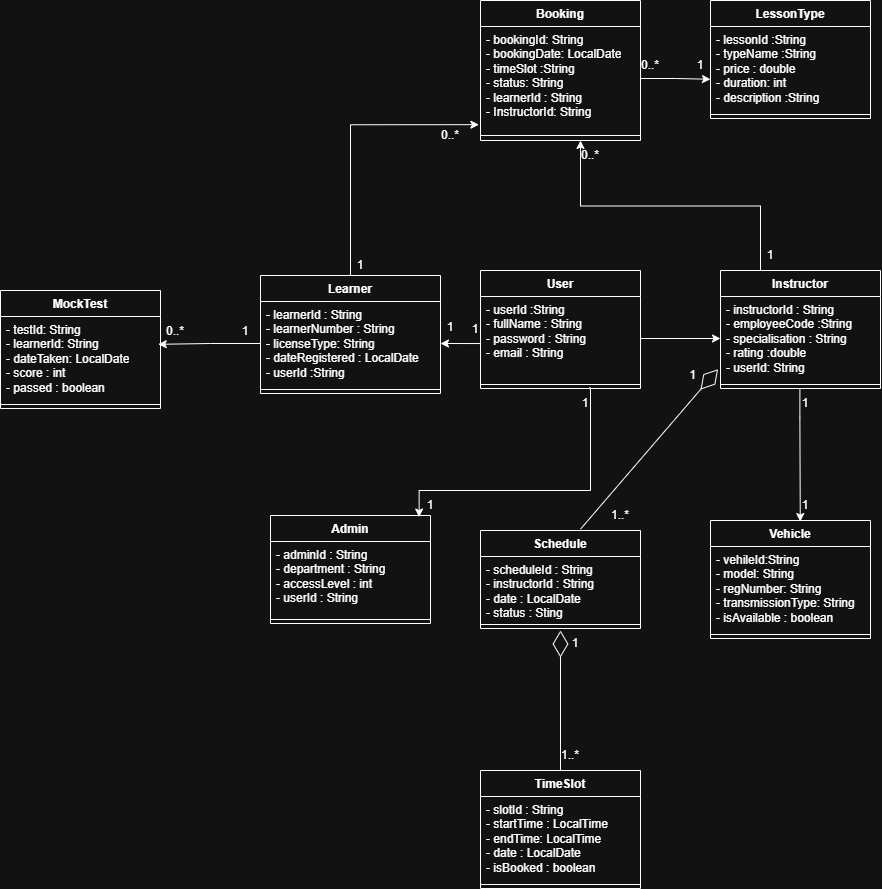

The diagram above was exported from draw.io. Its source (the exported page's mxGraphModel, read from the mxfile embedded in the PNG):
<mxGraphModel dx="2451" dy="1819" grid="1" gridSize="10" guides="1" tooltips="1" connect="1" arrows="1" fold="1" page="1" pageScale="1" pageWidth="850" pageHeight="1100" math="0" shadow="0">
  <root>
    <mxCell id="0" />
    <mxCell id="1" parent="0" />
    <mxCell id="3RdIlvq6_nHEG1CUatfJ-1" parent="1" style="swimlane;fontStyle=1;align=center;verticalAlign=top;childLayout=stackLayout;horizontal=1;startSize=26;horizontalStack=0;resizeParent=1;resizeParentMax=0;resizeLast=0;collapsible=1;marginBottom=0;whiteSpace=wrap;html=1;" value="User" vertex="1">
      <mxGeometry height="118" width="160" x="-60" y="80" as="geometry" />
    </mxCell>
    <mxCell id="3RdIlvq6_nHEG1CUatfJ-2" parent="3RdIlvq6_nHEG1CUatfJ-1" style="text;strokeColor=none;fillColor=none;align=left;verticalAlign=top;spacingLeft=4;spacingRight=4;overflow=hidden;rotatable=0;points=[[0,0.5],[1,0.5]];portConstraint=eastwest;whiteSpace=wrap;html=1;" value="- userId :String&lt;div&gt;- fullName : String&lt;/div&gt;&lt;div&gt;- password : String&lt;/div&gt;&lt;div&gt;- email : String&lt;/div&gt;&lt;div&gt;&lt;br&gt;&lt;/div&gt;" vertex="1">
      <mxGeometry height="84" width="160" y="26" as="geometry" />
    </mxCell>
    <mxCell id="3RdIlvq6_nHEG1CUatfJ-3" parent="3RdIlvq6_nHEG1CUatfJ-1" style="line;strokeWidth=1;fillColor=none;align=left;verticalAlign=middle;spacingTop=-1;spacingLeft=3;spacingRight=3;rotatable=0;labelPosition=right;points=[];portConstraint=eastwest;strokeColor=inherit;" value="" vertex="1">
      <mxGeometry height="8" width="160" y="110" as="geometry" />
    </mxCell>
    <mxCell id="3RdIlvq6_nHEG1CUatfJ-5" parent="1" style="swimlane;fontStyle=1;align=center;verticalAlign=top;childLayout=stackLayout;horizontal=1;startSize=26;horizontalStack=0;resizeParent=1;resizeParentMax=0;resizeLast=0;collapsible=1;marginBottom=0;whiteSpace=wrap;html=1;" value="Instructor" vertex="1">
      <mxGeometry height="118" width="160" x="180" y="80" as="geometry" />
    </mxCell>
    <mxCell id="3RdIlvq6_nHEG1CUatfJ-6" parent="3RdIlvq6_nHEG1CUatfJ-5" style="text;strokeColor=none;fillColor=none;align=left;verticalAlign=top;spacingLeft=4;spacingRight=4;overflow=hidden;rotatable=0;points=[[0,0.5],[1,0.5]];portConstraint=eastwest;whiteSpace=wrap;html=1;" value="- instructorId : String&lt;div&gt;- employeeCode :String&lt;/div&gt;&lt;div&gt;- specialisation : String&lt;/div&gt;&lt;div&gt;- rating :double&lt;/div&gt;&lt;div&gt;- userId: String&lt;/div&gt;" vertex="1">
      <mxGeometry height="84" width="160" y="26" as="geometry" />
    </mxCell>
    <mxCell id="3RdIlvq6_nHEG1CUatfJ-7" parent="3RdIlvq6_nHEG1CUatfJ-5" style="line;strokeWidth=1;fillColor=none;align=left;verticalAlign=middle;spacingTop=-1;spacingLeft=3;spacingRight=3;rotatable=0;labelPosition=right;points=[];portConstraint=eastwest;strokeColor=inherit;" value="" vertex="1">
      <mxGeometry height="8" width="160" y="110" as="geometry" />
    </mxCell>
    <mxCell id="3RdIlvq6_nHEG1CUatfJ-9" parent="1" style="swimlane;fontStyle=1;align=center;verticalAlign=top;childLayout=stackLayout;horizontal=1;startSize=26;horizontalStack=0;resizeParent=1;resizeParentMax=0;resizeLast=0;collapsible=1;marginBottom=0;whiteSpace=wrap;html=1;" value="Learner" vertex="1">
      <mxGeometry height="118" width="180" x="-280" y="85" as="geometry" />
    </mxCell>
    <mxCell id="3RdIlvq6_nHEG1CUatfJ-10" parent="3RdIlvq6_nHEG1CUatfJ-9" style="text;strokeColor=none;fillColor=none;align=left;verticalAlign=top;spacingLeft=4;spacingRight=4;overflow=hidden;rotatable=0;points=[[0,0.5],[1,0.5]];portConstraint=eastwest;whiteSpace=wrap;html=1;" value="- learnerId : String&lt;div&gt;- learnerNumber : String&lt;/div&gt;&lt;div&gt;- licenseType: String&lt;/div&gt;&lt;div&gt;- dateRegistered : LocalDate&lt;/div&gt;&lt;div&gt;- userId :String&lt;/div&gt;" vertex="1">
      <mxGeometry height="84" width="180" y="26" as="geometry" />
    </mxCell>
    <mxCell id="3RdIlvq6_nHEG1CUatfJ-11" parent="3RdIlvq6_nHEG1CUatfJ-9" style="line;strokeWidth=1;fillColor=none;align=left;verticalAlign=middle;spacingTop=-1;spacingLeft=3;spacingRight=3;rotatable=0;labelPosition=right;points=[];portConstraint=eastwest;strokeColor=inherit;" value="" vertex="1">
      <mxGeometry height="8" width="180" y="110" as="geometry" />
    </mxCell>
    <mxCell id="3RdIlvq6_nHEG1CUatfJ-13" parent="1" style="swimlane;fontStyle=1;align=center;verticalAlign=top;childLayout=stackLayout;horizontal=1;startSize=26;horizontalStack=0;resizeParent=1;resizeParentMax=0;resizeLast=0;collapsible=1;marginBottom=0;whiteSpace=wrap;html=1;" value="Booking" vertex="1">
      <mxGeometry height="140" width="160" x="-60" y="-190" as="geometry" />
    </mxCell>
    <mxCell id="3RdIlvq6_nHEG1CUatfJ-14" parent="3RdIlvq6_nHEG1CUatfJ-13" style="text;strokeColor=none;fillColor=none;align=left;verticalAlign=top;spacingLeft=4;spacingRight=4;overflow=hidden;rotatable=0;points=[[0,0.5],[1,0.5]];portConstraint=eastwest;whiteSpace=wrap;html=1;" value="- bookingId: String&lt;div&gt;- bookingDate: LocalDate&lt;/div&gt;&lt;div&gt;- timeSlot :String&lt;/div&gt;&lt;div&gt;- status: String&lt;/div&gt;&lt;div&gt;- learnerId : String&lt;/div&gt;&lt;div&gt;- InstructorId: String&lt;/div&gt;" vertex="1">
      <mxGeometry height="104" width="160" y="26" as="geometry" />
    </mxCell>
    <mxCell id="3RdIlvq6_nHEG1CUatfJ-15" parent="3RdIlvq6_nHEG1CUatfJ-13" style="line;strokeWidth=1;fillColor=none;align=left;verticalAlign=middle;spacingTop=-1;spacingLeft=3;spacingRight=3;rotatable=0;labelPosition=right;points=[];portConstraint=eastwest;strokeColor=inherit;" value="" vertex="1">
      <mxGeometry height="10" width="160" y="130" as="geometry" />
    </mxCell>
    <mxCell id="3RdIlvq6_nHEG1CUatfJ-17" parent="1" style="swimlane;fontStyle=1;align=center;verticalAlign=top;childLayout=stackLayout;horizontal=1;startSize=26;horizontalStack=0;resizeParent=1;resizeParentMax=0;resizeLast=0;collapsible=1;marginBottom=0;whiteSpace=wrap;html=1;" value="MockTest" vertex="1">
      <mxGeometry height="118" width="160" x="-540" y="100" as="geometry" />
    </mxCell>
    <mxCell id="3RdIlvq6_nHEG1CUatfJ-18" parent="3RdIlvq6_nHEG1CUatfJ-17" style="text;strokeColor=none;fillColor=none;align=left;verticalAlign=top;spacingLeft=4;spacingRight=4;overflow=hidden;rotatable=0;points=[[0,0.5],[1,0.5]];portConstraint=eastwest;whiteSpace=wrap;html=1;" value="- testId: String&lt;div&gt;- learnerId: String&lt;/div&gt;&lt;div&gt;- dateTaken: LocalDate&lt;/div&gt;&lt;div&gt;- score : int&lt;/div&gt;&lt;div&gt;- passed : boolean&lt;/div&gt;" vertex="1">
      <mxGeometry height="84" width="160" y="26" as="geometry" />
    </mxCell>
    <mxCell id="3RdIlvq6_nHEG1CUatfJ-19" parent="3RdIlvq6_nHEG1CUatfJ-17" style="line;strokeWidth=1;fillColor=none;align=left;verticalAlign=middle;spacingTop=-1;spacingLeft=3;spacingRight=3;rotatable=0;labelPosition=right;points=[];portConstraint=eastwest;strokeColor=inherit;" value="" vertex="1">
      <mxGeometry height="8" width="160" y="110" as="geometry" />
    </mxCell>
    <mxCell id="3RdIlvq6_nHEG1CUatfJ-21" parent="1" style="swimlane;fontStyle=1;align=center;verticalAlign=top;childLayout=stackLayout;horizontal=1;startSize=26;horizontalStack=0;resizeParent=1;resizeParentMax=0;resizeLast=0;collapsible=1;marginBottom=0;whiteSpace=wrap;html=1;" value="LessonType" vertex="1">
      <mxGeometry height="118" width="160" x="170" y="-190" as="geometry" />
    </mxCell>
    <mxCell id="3RdIlvq6_nHEG1CUatfJ-22" parent="3RdIlvq6_nHEG1CUatfJ-21" style="text;strokeColor=none;fillColor=none;align=left;verticalAlign=top;spacingLeft=4;spacingRight=4;overflow=hidden;rotatable=0;points=[[0,0.5],[1,0.5]];portConstraint=eastwest;whiteSpace=wrap;html=1;" value="- lessonId :String&lt;div&gt;- typeName :String&lt;/div&gt;&lt;div&gt;- price : double&lt;/div&gt;&lt;div&gt;- duration: int&lt;/div&gt;&lt;div&gt;- description :String&lt;/div&gt;" vertex="1">
      <mxGeometry height="84" width="160" y="26" as="geometry" />
    </mxCell>
    <mxCell id="3RdIlvq6_nHEG1CUatfJ-23" parent="3RdIlvq6_nHEG1CUatfJ-21" style="line;strokeWidth=1;fillColor=none;align=left;verticalAlign=middle;spacingTop=-1;spacingLeft=3;spacingRight=3;rotatable=0;labelPosition=right;points=[];portConstraint=eastwest;strokeColor=inherit;" value="" vertex="1">
      <mxGeometry height="8" width="160" y="110" as="geometry" />
    </mxCell>
    <mxCell id="3RdIlvq6_nHEG1CUatfJ-25" parent="1" style="swimlane;fontStyle=1;align=center;verticalAlign=top;childLayout=stackLayout;horizontal=1;startSize=26;horizontalStack=0;resizeParent=1;resizeParentMax=0;resizeLast=0;collapsible=1;marginBottom=0;whiteSpace=wrap;html=1;" value="Vehicle" vertex="1">
      <mxGeometry height="118" width="160" x="170" y="330" as="geometry" />
    </mxCell>
    <mxCell id="3RdIlvq6_nHEG1CUatfJ-26" parent="3RdIlvq6_nHEG1CUatfJ-25" style="text;strokeColor=none;fillColor=none;align=left;verticalAlign=top;spacingLeft=4;spacingRight=4;overflow=hidden;rotatable=0;points=[[0,0.5],[1,0.5]];portConstraint=eastwest;whiteSpace=wrap;html=1;" value="- vehileId:String&lt;div&gt;- model: String&lt;/div&gt;&lt;div&gt;- regNumber: String&lt;/div&gt;&lt;div&gt;- transmissionType: String&lt;/div&gt;&lt;div&gt;- isAvailable : boolean&lt;/div&gt;" vertex="1">
      <mxGeometry height="84" width="160" y="26" as="geometry" />
    </mxCell>
    <mxCell id="3RdIlvq6_nHEG1CUatfJ-27" parent="3RdIlvq6_nHEG1CUatfJ-25" style="line;strokeWidth=1;fillColor=none;align=left;verticalAlign=middle;spacingTop=-1;spacingLeft=3;spacingRight=3;rotatable=0;labelPosition=right;points=[];portConstraint=eastwest;strokeColor=inherit;" value="" vertex="1">
      <mxGeometry height="8" width="160" y="110" as="geometry" />
    </mxCell>
    <mxCell id="3RdIlvq6_nHEG1CUatfJ-29" parent="1" style="swimlane;fontStyle=1;align=center;verticalAlign=top;childLayout=stackLayout;horizontal=1;startSize=26;horizontalStack=0;resizeParent=1;resizeParentMax=0;resizeLast=0;collapsible=1;marginBottom=0;whiteSpace=wrap;html=1;" value="Schedule" vertex="1">
      <mxGeometry height="98" width="160" x="-60" y="340" as="geometry" />
    </mxCell>
    <mxCell id="3RdIlvq6_nHEG1CUatfJ-30" parent="3RdIlvq6_nHEG1CUatfJ-29" style="text;strokeColor=none;fillColor=none;align=left;verticalAlign=top;spacingLeft=4;spacingRight=4;overflow=hidden;rotatable=0;points=[[0,0.5],[1,0.5]];portConstraint=eastwest;whiteSpace=wrap;html=1;" value="- scheduleId : String&lt;div&gt;- instructorId : String&lt;/div&gt;&lt;div&gt;- date : LocalDate&lt;/div&gt;&lt;div&gt;- status : Sting&lt;/div&gt;" vertex="1">
      <mxGeometry height="64" width="160" y="26" as="geometry" />
    </mxCell>
    <mxCell id="3RdIlvq6_nHEG1CUatfJ-31" parent="3RdIlvq6_nHEG1CUatfJ-29" style="line;strokeWidth=1;fillColor=none;align=left;verticalAlign=middle;spacingTop=-1;spacingLeft=3;spacingRight=3;rotatable=0;labelPosition=right;points=[];portConstraint=eastwest;strokeColor=inherit;" value="" vertex="1">
      <mxGeometry height="8" width="160" y="90" as="geometry" />
    </mxCell>
    <mxCell id="3RdIlvq6_nHEG1CUatfJ-33" parent="1" style="swimlane;fontStyle=1;align=center;verticalAlign=top;childLayout=stackLayout;horizontal=1;startSize=26;horizontalStack=0;resizeParent=1;resizeParentMax=0;resizeLast=0;collapsible=1;marginBottom=0;whiteSpace=wrap;html=1;" value="TimeSlot" vertex="1">
      <mxGeometry height="118" width="160" x="-60" y="580" as="geometry" />
    </mxCell>
    <mxCell id="3RdIlvq6_nHEG1CUatfJ-34" parent="3RdIlvq6_nHEG1CUatfJ-33" style="text;strokeColor=none;fillColor=none;align=left;verticalAlign=top;spacingLeft=4;spacingRight=4;overflow=hidden;rotatable=0;points=[[0,0.5],[1,0.5]];portConstraint=eastwest;whiteSpace=wrap;html=1;" value="- slotId : String&lt;div&gt;- startTime : LocalTime&lt;/div&gt;&lt;div&gt;- endTime: LocalTime&lt;/div&gt;&lt;div&gt;- date : LocalDate&lt;/div&gt;&lt;div&gt;- isBooked : boolean&lt;/div&gt;" vertex="1">
      <mxGeometry height="84" width="160" y="26" as="geometry" />
    </mxCell>
    <mxCell id="3RdIlvq6_nHEG1CUatfJ-35" parent="3RdIlvq6_nHEG1CUatfJ-33" style="line;strokeWidth=1;fillColor=none;align=left;verticalAlign=middle;spacingTop=-1;spacingLeft=3;spacingRight=3;rotatable=0;labelPosition=right;points=[];portConstraint=eastwest;strokeColor=inherit;" value="" vertex="1">
      <mxGeometry height="8" width="160" y="110" as="geometry" />
    </mxCell>
    <mxCell id="3RdIlvq6_nHEG1CUatfJ-37" parent="1" style="swimlane;fontStyle=1;align=center;verticalAlign=top;childLayout=stackLayout;horizontal=1;startSize=26;horizontalStack=0;resizeParent=1;resizeParentMax=0;resizeLast=0;collapsible=1;marginBottom=0;whiteSpace=wrap;html=1;" value="Admin" vertex="1">
      <mxGeometry height="108" width="160" x="-270" y="325" as="geometry" />
    </mxCell>
    <mxCell id="3RdIlvq6_nHEG1CUatfJ-38" parent="3RdIlvq6_nHEG1CUatfJ-37" style="text;strokeColor=none;fillColor=none;align=left;verticalAlign=top;spacingLeft=4;spacingRight=4;overflow=hidden;rotatable=0;points=[[0,0.5],[1,0.5]];portConstraint=eastwest;whiteSpace=wrap;html=1;" value="- adminId : String&lt;div&gt;- department : String&lt;/div&gt;&lt;div&gt;- accessLevel : int&lt;/div&gt;&lt;div&gt;- userId : String&lt;/div&gt;" vertex="1">
      <mxGeometry height="74" width="160" y="26" as="geometry" />
    </mxCell>
    <mxCell id="3RdIlvq6_nHEG1CUatfJ-39" parent="3RdIlvq6_nHEG1CUatfJ-37" style="line;strokeWidth=1;fillColor=none;align=left;verticalAlign=middle;spacingTop=-1;spacingLeft=3;spacingRight=3;rotatable=0;labelPosition=right;points=[];portConstraint=eastwest;strokeColor=inherit;" value="" vertex="1">
      <mxGeometry height="8" width="160" y="100" as="geometry" />
    </mxCell>
    <mxCell id="3RdIlvq6_nHEG1CUatfJ-57" edge="1" parent="1" source="3RdIlvq6_nHEG1CUatfJ-2" style="edgeStyle=orthogonalEdgeStyle;rounded=0;orthogonalLoop=1;jettySize=auto;html=1;exitX=1;exitY=0.5;exitDx=0;exitDy=0;entryX=0;entryY=0.5;entryDx=0;entryDy=0;" target="3RdIlvq6_nHEG1CUatfJ-6">
      <mxGeometry relative="1" as="geometry" />
    </mxCell>
    <mxCell id="3RdIlvq6_nHEG1CUatfJ-58" edge="1" parent="1" source="3RdIlvq6_nHEG1CUatfJ-2" style="edgeStyle=orthogonalEdgeStyle;rounded=0;orthogonalLoop=1;jettySize=auto;html=1;exitX=0.004;exitY=0.56;exitDx=0;exitDy=0;entryX=1;entryY=0.5;entryDx=0;entryDy=0;exitPerimeter=0;" target="3RdIlvq6_nHEG1CUatfJ-10">
      <mxGeometry relative="1" as="geometry" />
    </mxCell>
    <mxCell id="3RdIlvq6_nHEG1CUatfJ-60" edge="1" parent="1" source="3RdIlvq6_nHEG1CUatfJ-3" style="edgeStyle=orthogonalEdgeStyle;rounded=0;orthogonalLoop=1;jettySize=auto;html=1;entryX=0.929;entryY=0.014;entryDx=0;entryDy=0;entryPerimeter=0;exitX=0.679;exitY=0.926;exitDx=0;exitDy=0;exitPerimeter=0;" target="3RdIlvq6_nHEG1CUatfJ-37">
      <mxGeometry relative="1" as="geometry">
        <Array as="points">
          <mxPoint x="50" y="197" />
          <mxPoint x="50" y="300" />
          <mxPoint x="-121" y="300" />
        </Array>
        <mxPoint x="50.399999999999864" y="272.44799999999987" as="sourcePoint" />
      </mxGeometry>
    </mxCell>
    <mxCell id="3RdIlvq6_nHEG1CUatfJ-61" edge="1" parent="1" style="edgeStyle=orthogonalEdgeStyle;rounded=0;orthogonalLoop=1;jettySize=auto;html=1;exitX=0.497;exitY=1.016;exitDx=0;exitDy=0;entryX=0.561;entryY=0.009;entryDx=0;entryDy=0;entryPerimeter=0;exitPerimeter=0;" target="3RdIlvq6_nHEG1CUatfJ-25">
      <mxGeometry relative="1" as="geometry">
        <Array as="points">
          <mxPoint x="259" y="227" />
          <mxPoint x="260" y="227" />
        </Array>
        <mxPoint x="259.4100000000002" y="198.00200000000007" as="sourcePoint" />
        <mxPoint x="259.9699999999999" y="256.8499999999998" as="targetPoint" />
      </mxGeometry>
    </mxCell>
    <mxCell id="3RdIlvq6_nHEG1CUatfJ-62" edge="1" parent="1" source="3RdIlvq6_nHEG1CUatfJ-10" style="edgeStyle=orthogonalEdgeStyle;rounded=0;orthogonalLoop=1;jettySize=auto;html=1;exitX=0;exitY=0.5;exitDx=0;exitDy=0;entryX=0.986;entryY=0.331;entryDx=0;entryDy=0;entryPerimeter=0;" target="3RdIlvq6_nHEG1CUatfJ-18">
      <mxGeometry relative="1" as="geometry" />
    </mxCell>
    <mxCell id="3RdIlvq6_nHEG1CUatfJ-63" edge="1" parent="1" source="3RdIlvq6_nHEG1CUatfJ-14" style="edgeStyle=orthogonalEdgeStyle;rounded=0;orthogonalLoop=1;jettySize=auto;html=1;exitX=1;exitY=0.5;exitDx=0;exitDy=0;entryX=0;entryY=0.628;entryDx=0;entryDy=0;entryPerimeter=0;" target="3RdIlvq6_nHEG1CUatfJ-22">
      <mxGeometry relative="1" as="geometry" />
    </mxCell>
    <mxCell id="3RdIlvq6_nHEG1CUatfJ-64" edge="1" parent="1" source="3RdIlvq6_nHEG1CUatfJ-9" style="edgeStyle=orthogonalEdgeStyle;rounded=0;orthogonalLoop=1;jettySize=auto;html=1;exitX=0.5;exitY=0;exitDx=0;exitDy=0;entryX=-0.01;entryY=0.944;entryDx=0;entryDy=0;entryPerimeter=0;" target="3RdIlvq6_nHEG1CUatfJ-14">
      <mxGeometry relative="1" as="geometry" />
    </mxCell>
    <mxCell id="3RdIlvq6_nHEG1CUatfJ-65" edge="1" parent="1" source="3RdIlvq6_nHEG1CUatfJ-5" style="edgeStyle=orthogonalEdgeStyle;rounded=0;orthogonalLoop=1;jettySize=auto;html=1;exitX=0.25;exitY=0;exitDx=0;exitDy=0;">
      <mxGeometry relative="1" as="geometry">
        <mxPoint x="40" y="-50" as="targetPoint" />
      </mxGeometry>
    </mxCell>
    <mxCell id="3RdIlvq6_nHEG1CUatfJ-67" edge="1" parent="1" source="3RdIlvq6_nHEG1CUatfJ-33" style="endArrow=diamondThin;endFill=0;endSize=24;html=1;rounded=0;" value="">
      <mxGeometry relative="1" width="160" as="geometry">
        <mxPoint x="-40" y="530" as="sourcePoint" />
        <mxPoint x="20" y="440" as="targetPoint" />
      </mxGeometry>
    </mxCell>
    <mxCell id="3RdIlvq6_nHEG1CUatfJ-68" parent="1" style="text;html=1;whiteSpace=wrap;strokeColor=none;fillColor=none;align=center;verticalAlign=middle;rounded=0;" value="0..*" vertex="1">
      <mxGeometry height="10" width="30" x="-380" y="136" as="geometry" />
    </mxCell>
    <mxCell id="3RdIlvq6_nHEG1CUatfJ-69" parent="1" style="text;html=1;whiteSpace=wrap;strokeColor=none;fillColor=none;align=center;verticalAlign=middle;rounded=0;" value="1" vertex="1">
      <mxGeometry height="10" width="30" x="-310" y="136" as="geometry" />
    </mxCell>
    <mxCell id="3RdIlvq6_nHEG1CUatfJ-70" parent="1" style="text;html=1;whiteSpace=wrap;strokeColor=none;fillColor=none;align=center;verticalAlign=middle;rounded=0;" value="1" vertex="1">
      <mxGeometry height="6.5" width="20" x="-100" y="133.5" as="geometry" />
    </mxCell>
    <mxCell id="3RdIlvq6_nHEG1CUatfJ-71" parent="1" style="text;html=1;whiteSpace=wrap;strokeColor=none;fillColor=none;align=center;verticalAlign=middle;rounded=0;" value="1" vertex="1">
      <mxGeometry height="10" width="30" x="-80" y="133.5" as="geometry" />
    </mxCell>
    <mxCell id="3RdIlvq6_nHEG1CUatfJ-72" parent="1" style="text;html=1;whiteSpace=wrap;strokeColor=none;fillColor=none;align=center;verticalAlign=middle;rounded=0;" value="1" vertex="1">
      <mxGeometry height="30" width="60" x="-210" y="60" as="geometry" />
    </mxCell>
    <mxCell id="3RdIlvq6_nHEG1CUatfJ-73" parent="1" style="text;html=1;whiteSpace=wrap;strokeColor=none;fillColor=none;align=center;verticalAlign=middle;rounded=0;" value="0..*" vertex="1">
      <mxGeometry height="30" width="60" x="-120" y="-70" as="geometry" />
    </mxCell>
    <mxCell id="3RdIlvq6_nHEG1CUatfJ-74" parent="1" style="text;html=1;whiteSpace=wrap;strokeColor=none;fillColor=none;align=center;verticalAlign=middle;rounded=0;" value="0..*" vertex="1">
      <mxGeometry height="30" width="60" x="20" y="-50" as="geometry" />
    </mxCell>
    <mxCell id="3RdIlvq6_nHEG1CUatfJ-75" parent="1" style="text;html=1;whiteSpace=wrap;strokeColor=none;fillColor=none;align=center;verticalAlign=middle;rounded=0;" value="0..*" vertex="1">
      <mxGeometry height="30" width="60" x="80" y="-140" as="geometry" />
    </mxCell>
    <mxCell id="3RdIlvq6_nHEG1CUatfJ-76" parent="1" style="text;html=1;whiteSpace=wrap;strokeColor=none;fillColor=none;align=center;verticalAlign=middle;rounded=0;" value="1" vertex="1">
      <mxGeometry height="30" width="60" x="130" y="-140" as="geometry" />
    </mxCell>
    <mxCell id="3RdIlvq6_nHEG1CUatfJ-77" parent="1" style="text;html=1;whiteSpace=wrap;strokeColor=none;fillColor=none;align=center;verticalAlign=middle;rounded=0;" value="1" vertex="1">
      <mxGeometry height="30" width="60" x="200" y="50" as="geometry" />
    </mxCell>
    <mxCell id="3RdIlvq6_nHEG1CUatfJ-78" parent="1" style="text;html=1;whiteSpace=wrap;strokeColor=none;fillColor=none;align=center;verticalAlign=middle;rounded=0;" value="1" vertex="1">
      <mxGeometry height="30" width="10" x="260" y="198" as="geometry" />
    </mxCell>
    <mxCell id="3RdIlvq6_nHEG1CUatfJ-79" parent="1" style="text;html=1;whiteSpace=wrap;strokeColor=none;fillColor=none;align=center;verticalAlign=middle;rounded=0;" value="1" vertex="1">
      <mxGeometry height="30" width="10" x="260" y="300" as="geometry" />
    </mxCell>
    <mxCell id="3RdIlvq6_nHEG1CUatfJ-80" parent="1" style="text;html=1;whiteSpace=wrap;strokeColor=none;fillColor=none;align=center;verticalAlign=middle;rounded=0;" value="1" vertex="1">
      <mxGeometry height="10" width="15" x="145" y="180" as="geometry" />
    </mxCell>
    <mxCell id="3RdIlvq6_nHEG1CUatfJ-82" parent="1" style="text;html=1;whiteSpace=wrap;strokeColor=none;fillColor=none;align=center;verticalAlign=middle;rounded=0;" value="1..*" vertex="1">
      <mxGeometry height="30" width="60" x="50" y="310" as="geometry" />
    </mxCell>
    <mxCell id="3RdIlvq6_nHEG1CUatfJ-85" parent="1" style="text;html=1;whiteSpace=wrap;strokeColor=none;fillColor=none;align=center;verticalAlign=middle;rounded=0;" value="1" vertex="1">
      <mxGeometry height="30" width="10" x="30" y="438" as="geometry" />
    </mxCell>
    <mxCell id="3RdIlvq6_nHEG1CUatfJ-87" parent="1" style="text;html=1;whiteSpace=wrap;strokeColor=none;fillColor=none;align=center;verticalAlign=middle;rounded=0;" value="1..*" vertex="1">
      <mxGeometry height="30" width="60" y="550" as="geometry" />
    </mxCell>
    <mxCell id="3RdIlvq6_nHEG1CUatfJ-88" parent="1" style="text;html=1;whiteSpace=wrap;strokeColor=none;fillColor=none;align=center;verticalAlign=middle;rounded=0;" value="1" vertex="1">
      <mxGeometry height="30" width="60" x="-140" y="300" as="geometry" />
    </mxCell>
    <mxCell id="3RdIlvq6_nHEG1CUatfJ-89" parent="1" style="text;html=1;whiteSpace=wrap;strokeColor=none;fillColor=none;align=center;verticalAlign=middle;rounded=0;" value="1" vertex="1">
      <mxGeometry height="30" width="10" x="40" y="198" as="geometry" />
    </mxCell>
    <mxCell id="8UjMm-B4z8NG4cZiHB82-5" edge="1" parent="1" source="3RdIlvq6_nHEG1CUatfJ-29" style="endArrow=diamondThin;endFill=0;endSize=24;html=1;rounded=0;entryX=-0.015;entryY=0.865;entryDx=0;entryDy=0;entryPerimeter=0;exitX=0.625;exitY=-0.014;exitDx=0;exitDy=0;exitPerimeter=0;" target="3RdIlvq6_nHEG1CUatfJ-6" value="">
      <mxGeometry relative="1" width="160" as="geometry">
        <mxPoint x="40" y="320" as="sourcePoint" />
        <mxPoint x="200" y="320" as="targetPoint" />
      </mxGeometry>
    </mxCell>
  </root>
</mxGraphModel>